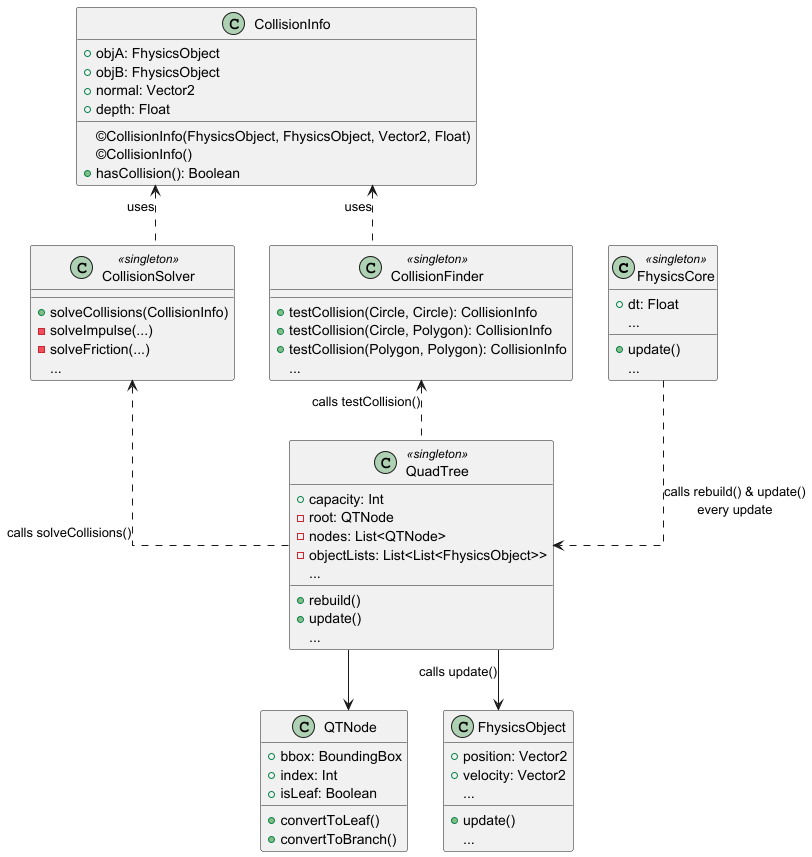

The diagram above was rendered by PlantUML. Its source (embedded in the PNG):
@startuml

skinparam linetype ortho

class FhysicsCore << singleton >> {
    + dt: Float
    {field} ...
    + update()
    {method} ...
}

class QuadTree << singleton >> {
    + capacity: Int
    - root: QTNode
    - nodes: List<QTNode>
    - objectLists: List<List<FhysicsObject>>
    {field} ...
    + rebuild()
    + update()
    {method} ...
}

class QTNode {
    + bbox: BoundingBox
    + index: Int
    + isLeaf: Boolean
    + convertToLeaf()
    + convertToBranch()
}

class CollisionFinder << singleton >> {
    + testCollision(Circle, Circle): CollisionInfo
    + testCollision(Circle, Polygon): CollisionInfo
    + testCollision(Polygon, Polygon): CollisionInfo
    {method} ...
}

class CollisionSolver << singleton >> {
    + solveCollisions(CollisionInfo)
    - solveImpulse(...)
    - solveFriction(...)
    {method} ...
}

class CollisionInfo {
    + objA: FhysicsObject
    + objB: FhysicsObject
    + normal: Vector2
    + depth: Float
    ©CollisionInfo(FhysicsObject, FhysicsObject, Vector2, Float)
    ©CollisionInfo()
    + hasCollision(): Boolean
}

class FhysicsObject {
    + position: Vector2
    + velocity: Vector2
    {field} ...
    + update()
    {method} ...
}

FhysicsCore ..> QuadTree : calls rebuild() & update()\nevery update
QuadTree --> QTNode
QuadTree --> FhysicsObject: calls update()
QuadTree .u.> CollisionFinder : calls testCollision()
QuadTree .u.> CollisionSolver : calls solveCollisions()
CollisionFinder .u.> CollisionInfo : uses
CollisionSolver .u.> CollisionInfo : uses

@enduml